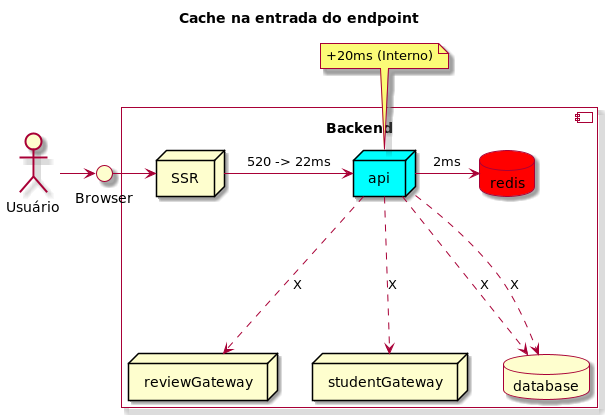

The diagram above was rendered by PlantUML. Its source (embedded in the PNG):
@startuml

skin rose

Title: Cache na entrada do endpoint

actor "Usuário" as actor
interface "Browser" as browser


component "Backend\n" {

  node SSR
  node "api" as backend #aqua
  node reviewGateway as reviewGateway
  node studentGateway as studentGateway
  database database
  database redis as redis  #red

  actor -> browser
  browser -> SSR


  backend -> redis: 2ms

  backend ..> database: X
  backend ..> database: X
  backend ..> reviewGateway: X
  backend ..> studentGateway: X
}

SSR -> backend: 520 -> 22ms
note top of backend: +20ms (Interno)

@enduml